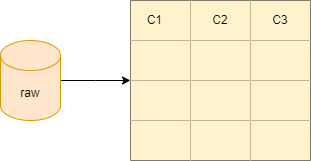

The diagram above was exported from draw.io. Its source (the exported page's mxGraphModel, read from the mxfile embedded in the PNG):
<mxGraphModel dx="1050" dy="534" grid="1" gridSize="10" guides="1" tooltips="1" connect="1" arrows="1" fold="1" page="1" pageScale="1" pageWidth="827" pageHeight="1169" math="0" shadow="0">
  <root>
    <mxCell id="0" />
    <mxCell id="1" parent="0" />
    <mxCell id="fT5gJGIi_VCAXrn5AwJc-20" style="edgeStyle=orthogonalEdgeStyle;rounded=0;orthogonalLoop=1;jettySize=auto;html=1;" parent="1" source="fT5gJGIi_VCAXrn5AwJc-1" edge="1">
      <mxGeometry relative="1" as="geometry">
        <mxPoint x="220" y="170" as="targetPoint" />
      </mxGeometry>
    </mxCell>
    <mxCell id="fT5gJGIi_VCAXrn5AwJc-1" value="raw" style="shape=cylinder3;whiteSpace=wrap;html=1;boundedLbl=1;backgroundOutline=1;size=15;fillColor=#ffe6cc;strokeColor=#d79b00;" parent="1" vertex="1">
      <mxGeometry x="90" y="130" width="60" height="80" as="geometry" />
    </mxCell>
    <mxCell id="fT5gJGIi_VCAXrn5AwJc-2" value="" style="shape=table;startSize=0;container=1;collapsible=0;childLayout=tableLayout;" parent="1" vertex="1">
      <mxGeometry x="220" y="90" width="180" height="160" as="geometry" />
    </mxCell>
    <mxCell id="fT5gJGIi_VCAXrn5AwJc-3" value="" style="shape=tableRow;horizontal=0;startSize=0;swimlaneHead=0;swimlaneBody=0;strokeColor=inherit;top=0;left=0;bottom=0;right=0;collapsible=0;dropTarget=0;fillColor=none;points=[[0,0.5],[1,0.5]];portConstraint=eastwest;" parent="fT5gJGIi_VCAXrn5AwJc-2" vertex="1">
      <mxGeometry width="180" height="40" as="geometry" />
    </mxCell>
    <mxCell id="fT5gJGIi_VCAXrn5AwJc-4" value="C1&lt;span style=&quot;white-space: pre;&quot;&gt;&#09;&lt;/span&gt;" style="shape=partialRectangle;html=1;whiteSpace=wrap;connectable=0;strokeColor=#d6b656;overflow=hidden;fillColor=#fff2cc;top=0;left=0;bottom=0;right=0;pointerEvents=1;" parent="fT5gJGIi_VCAXrn5AwJc-3" vertex="1">
      <mxGeometry width="60" height="40" as="geometry">
        <mxRectangle width="60" height="40" as="alternateBounds" />
      </mxGeometry>
    </mxCell>
    <mxCell id="fT5gJGIi_VCAXrn5AwJc-5" value="C2" style="shape=partialRectangle;html=1;whiteSpace=wrap;connectable=0;strokeColor=#d6b656;overflow=hidden;fillColor=#fff2cc;top=0;left=0;bottom=0;right=0;pointerEvents=1;" parent="fT5gJGIi_VCAXrn5AwJc-3" vertex="1">
      <mxGeometry x="60" width="60" height="40" as="geometry">
        <mxRectangle width="60" height="40" as="alternateBounds" />
      </mxGeometry>
    </mxCell>
    <mxCell id="fT5gJGIi_VCAXrn5AwJc-6" value="C3" style="shape=partialRectangle;html=1;whiteSpace=wrap;connectable=0;strokeColor=#d6b656;overflow=hidden;fillColor=#fff2cc;top=0;left=0;bottom=0;right=0;pointerEvents=1;" parent="fT5gJGIi_VCAXrn5AwJc-3" vertex="1">
      <mxGeometry x="120" width="60" height="40" as="geometry">
        <mxRectangle width="60" height="40" as="alternateBounds" />
      </mxGeometry>
    </mxCell>
    <mxCell id="fT5gJGIi_VCAXrn5AwJc-7" value="" style="shape=tableRow;horizontal=0;startSize=0;swimlaneHead=0;swimlaneBody=0;strokeColor=inherit;top=0;left=0;bottom=0;right=0;collapsible=0;dropTarget=0;fillColor=none;points=[[0,0.5],[1,0.5]];portConstraint=eastwest;" parent="fT5gJGIi_VCAXrn5AwJc-2" vertex="1">
      <mxGeometry y="40" width="180" height="40" as="geometry" />
    </mxCell>
    <mxCell id="fT5gJGIi_VCAXrn5AwJc-8" value="" style="shape=partialRectangle;html=1;whiteSpace=wrap;connectable=0;strokeColor=#d6b656;overflow=hidden;fillColor=#fff2cc;top=0;left=0;bottom=0;right=0;pointerEvents=1;" parent="fT5gJGIi_VCAXrn5AwJc-7" vertex="1">
      <mxGeometry width="60" height="40" as="geometry">
        <mxRectangle width="60" height="40" as="alternateBounds" />
      </mxGeometry>
    </mxCell>
    <mxCell id="fT5gJGIi_VCAXrn5AwJc-9" value="" style="shape=partialRectangle;html=1;whiteSpace=wrap;connectable=0;strokeColor=#d6b656;overflow=hidden;fillColor=#fff2cc;top=0;left=0;bottom=0;right=0;pointerEvents=1;" parent="fT5gJGIi_VCAXrn5AwJc-7" vertex="1">
      <mxGeometry x="60" width="60" height="40" as="geometry">
        <mxRectangle width="60" height="40" as="alternateBounds" />
      </mxGeometry>
    </mxCell>
    <mxCell id="fT5gJGIi_VCAXrn5AwJc-10" value="" style="shape=partialRectangle;html=1;whiteSpace=wrap;connectable=0;strokeColor=#d6b656;overflow=hidden;fillColor=#fff2cc;top=0;left=0;bottom=0;right=0;pointerEvents=1;" parent="fT5gJGIi_VCAXrn5AwJc-7" vertex="1">
      <mxGeometry x="120" width="60" height="40" as="geometry">
        <mxRectangle width="60" height="40" as="alternateBounds" />
      </mxGeometry>
    </mxCell>
    <mxCell id="fT5gJGIi_VCAXrn5AwJc-11" value="" style="shape=tableRow;horizontal=0;startSize=0;swimlaneHead=0;swimlaneBody=0;strokeColor=inherit;top=0;left=0;bottom=0;right=0;collapsible=0;dropTarget=0;fillColor=none;points=[[0,0.5],[1,0.5]];portConstraint=eastwest;" parent="fT5gJGIi_VCAXrn5AwJc-2" vertex="1">
      <mxGeometry y="80" width="180" height="40" as="geometry" />
    </mxCell>
    <mxCell id="fT5gJGIi_VCAXrn5AwJc-12" value="" style="shape=partialRectangle;html=1;whiteSpace=wrap;connectable=0;strokeColor=#d6b656;overflow=hidden;fillColor=#fff2cc;top=0;left=0;bottom=0;right=0;pointerEvents=1;" parent="fT5gJGIi_VCAXrn5AwJc-11" vertex="1">
      <mxGeometry width="60" height="40" as="geometry">
        <mxRectangle width="60" height="40" as="alternateBounds" />
      </mxGeometry>
    </mxCell>
    <mxCell id="fT5gJGIi_VCAXrn5AwJc-13" value="" style="shape=partialRectangle;html=1;whiteSpace=wrap;connectable=0;strokeColor=#d6b656;overflow=hidden;fillColor=#fff2cc;top=0;left=0;bottom=0;right=0;pointerEvents=1;" parent="fT5gJGIi_VCAXrn5AwJc-11" vertex="1">
      <mxGeometry x="60" width="60" height="40" as="geometry">
        <mxRectangle width="60" height="40" as="alternateBounds" />
      </mxGeometry>
    </mxCell>
    <mxCell id="fT5gJGIi_VCAXrn5AwJc-14" value="" style="shape=partialRectangle;html=1;whiteSpace=wrap;connectable=0;strokeColor=#d6b656;overflow=hidden;fillColor=#fff2cc;top=0;left=0;bottom=0;right=0;pointerEvents=1;" parent="fT5gJGIi_VCAXrn5AwJc-11" vertex="1">
      <mxGeometry x="120" width="60" height="40" as="geometry">
        <mxRectangle width="60" height="40" as="alternateBounds" />
      </mxGeometry>
    </mxCell>
    <mxCell id="fT5gJGIi_VCAXrn5AwJc-15" value="" style="shape=tableRow;horizontal=0;startSize=0;swimlaneHead=0;swimlaneBody=0;strokeColor=inherit;top=0;left=0;bottom=0;right=0;collapsible=0;dropTarget=0;fillColor=none;points=[[0,0.5],[1,0.5]];portConstraint=eastwest;" parent="fT5gJGIi_VCAXrn5AwJc-2" vertex="1">
      <mxGeometry y="120" width="180" height="40" as="geometry" />
    </mxCell>
    <mxCell id="fT5gJGIi_VCAXrn5AwJc-16" value="" style="shape=partialRectangle;html=1;whiteSpace=wrap;connectable=0;strokeColor=#d6b656;overflow=hidden;fillColor=#fff2cc;top=0;left=0;bottom=0;right=0;pointerEvents=1;" parent="fT5gJGIi_VCAXrn5AwJc-15" vertex="1">
      <mxGeometry width="60" height="40" as="geometry">
        <mxRectangle width="60" height="40" as="alternateBounds" />
      </mxGeometry>
    </mxCell>
    <mxCell id="fT5gJGIi_VCAXrn5AwJc-17" value="" style="shape=partialRectangle;html=1;whiteSpace=wrap;connectable=0;strokeColor=#d6b656;overflow=hidden;fillColor=#fff2cc;top=0;left=0;bottom=0;right=0;pointerEvents=1;" parent="fT5gJGIi_VCAXrn5AwJc-15" vertex="1">
      <mxGeometry x="60" width="60" height="40" as="geometry">
        <mxRectangle width="60" height="40" as="alternateBounds" />
      </mxGeometry>
    </mxCell>
    <mxCell id="fT5gJGIi_VCAXrn5AwJc-18" value="" style="shape=partialRectangle;html=1;whiteSpace=wrap;connectable=0;strokeColor=#d6b656;overflow=hidden;fillColor=#fff2cc;top=0;left=0;bottom=0;right=0;pointerEvents=1;" parent="fT5gJGIi_VCAXrn5AwJc-15" vertex="1">
      <mxGeometry x="120" width="60" height="40" as="geometry">
        <mxRectangle width="60" height="40" as="alternateBounds" />
      </mxGeometry>
    </mxCell>
  </root>
</mxGraphModel>